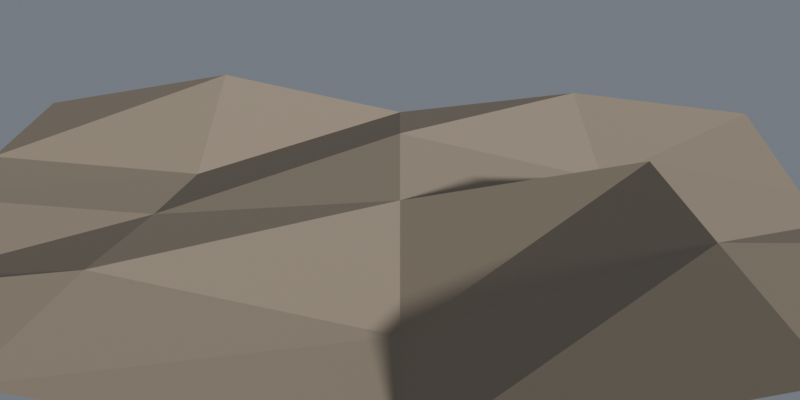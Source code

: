 # Source: ch04_08_relief_huge_scale.blend  (saved by Blender 5.3.31; exported with 4.5.12 LTS)
import bpy
from mathutils import Matrix  # noqa: F401  (used for matrix-valued properties, if any)

bpy.ops.wm.read_factory_settings(use_empty=True)
scene = bpy.context.scene
scene.name = 'SC_RELIEF'

# ---- collections
col_cameras = bpy.data.collections.new('CAMERAS'); scene.collection.children.link(col_cameras)

# ---- materials (node trees are filled in below, after node groups)
mat_mat_ground = bpy.data.materials.new('MAT_Ground')
mat_mat_ground.displacement_method = 'DISPLACEMENT'

# ---- material node trees
mat_mat_ground.use_nodes = True; mat_mat_ground.node_tree.nodes.clear()
_N = mat_mat_ground.node_tree.nodes; _L = mat_mat_ground.node_tree.links
n0 = _N.new('ShaderNodeBsdfPrincipled'); n0.name = 'Principled BSDF'; n0.location = (-200, 100)
n0.inputs[0].default_value = (0.35, 0.28, 0.2, 1.0)
n0.inputs[2].default_value = 0.9
n0.inputs[10].default_value = 0.005
n1 = _N.new('ShaderNodeOutputMaterial'); n1.name = 'Material Output'; n1.location = (200, 100)
n2 = _N.new('ShaderNodeTexCoord'); n2.name = 'Texture Coordinate'; n2.location = (-800, -300)
n3 = _N.new('ShaderNodeTexNoise'); n3.name = 'Noise Texture'; n3.location = (-550, -300)
n3.width = 160
n3.inputs[2].default_value = 0.9
n3.inputs[3].default_value = 4.0
n3.inputs[4].default_value = 0.55
n4 = _N.new('ShaderNodeDisplacement'); n4.name = 'Displacement'; n4.location = (-250, -300)
n4.inputs[2].default_value = 3.0
_L.new(n0.outputs[0], n1.inputs[0])
_L.new(n2.outputs[3], n3.inputs[0])
_L.new(n3.outputs[0], n4.inputs[0])
_L.new(n4.outputs[0], n1.inputs[2])
n1.is_active_output = True

# ---- world
world_wo_neutral = bpy.data.worlds.new('WO_Neutral'); scene.world = world_wo_neutral
world_wo_neutral.use_nodes = True; world_wo_neutral.node_tree.nodes.clear()
_N = world_wo_neutral.node_tree.nodes; _L = world_wo_neutral.node_tree.links
n0 = _N.new('ShaderNodeBackground'); n0.name = 'Background'; n0.location = (-200, 100)
n0.inputs[0].default_value = (0.3, 0.33, 0.38, 1.0)
n0.inputs[1].default_value = 0.6
n1 = _N.new('ShaderNodeOutputWorld'); n1.name = 'World Output'; n1.location = (200, 100)
_L.new(n0.outputs[0], n1.inputs[0])
n1.is_active_output = True

# ---- cameras
cam_ca_front = bpy.data.cameras.new('CA_Front')
cam_ca_front.clip_end = 200.0
cam_ca_low = bpy.data.cameras.new('CA_Low')
cam_ca_low.clip_end = 200.0

# ---- lights
light_sun_low = bpy.data.lights.new('SUN_Low', 'SUN')
light_sun_low.angle = 0.05236
light_sun_low.energy = 4.0

# ---- meshes
me_plane = bpy.data.meshes.new('Plane')
me_plane.from_pydata([(-3.0, -3.0, 0.0), (3.0, -3.0, 0.0), (-3.0, 3.0, 0.0), (3.0, 3.0, 0.0)], [], [(0, 1, 3, 2)])
_uv = me_plane.uv_layers.new(name='UVMap')
_uv.uv.foreach_set('vector', [0.0, 0.0, 1.0, 0.0, 1.0, 1.0, 0.0, 1.0])
me_plane.materials.append(mat_mat_ground)
me_plane.update()

# ---- objects
ob_sun_low = bpy.data.objects.new('SUN_Low', light_sun_low)
ob_prop_ground = bpy.data.objects.new('PROP_Ground', me_plane)
ob_cam_front = bpy.data.objects.new('CAM_Front', cam_ca_front)
ob_cam_low = bpy.data.objects.new('CAM_Low', cam_ca_low)

# ---- transforms, parenting, visibility, modifiers, constraints
ob_sun_low.location = (0.0, 0.0, 0.0)
ob_sun_low.rotation_euler = (1.326, 0.0, 0.8727)
ob_prop_ground.location = (0.0, 0.0, 0.0)
_m = ob_prop_ground.modifiers.new('Subdivision', 'SUBSURF')
_m.subdivision_type = 'SIMPLE'
_m.levels = 2
ob_cam_front.location = (0.0, -6.5, 1.8)
ob_cam_front.rotation_euler = (1.301, -0.0, 0.0)
ob_cam_low.location = (3.5, -4.8, 0.9)
ob_cam_low.rotation_euler = (1.42, -1.083e-09, 0.63)

# ---- collection membership
scene.collection.objects.link(ob_sun_low)
scene.collection.objects.link(ob_prop_ground)
col_cameras.objects.link(ob_cam_front)
col_cameras.objects.link(ob_cam_low)

# ---- scene / render settings (as saved in the file)
scene.camera = ob_cam_front
scene.frame_start = 1; scene.frame_end = 250; scene.frame_set(1)
scene.render.engine = 'CYCLES'
scene.render.resolution_x = 800
scene.render.resolution_y = 400
scene.render.bake_bias = 0.0
scene.render.bake_samples = 0
scene.render.compositor_device = 'GPU'
scene.cycles.use_denoising = False
scene.cycles.samples = 24
scene.eevee.use_volume_custom_range = False
scene.eevee.fast_gi_thickness_near = 0.1
scene.eevee.fast_gi_thickness_far = 0.0
scene.eevee.ray_tracing_options.screen_trace_thickness = 0.1
bpy.context.view_layer.update()
